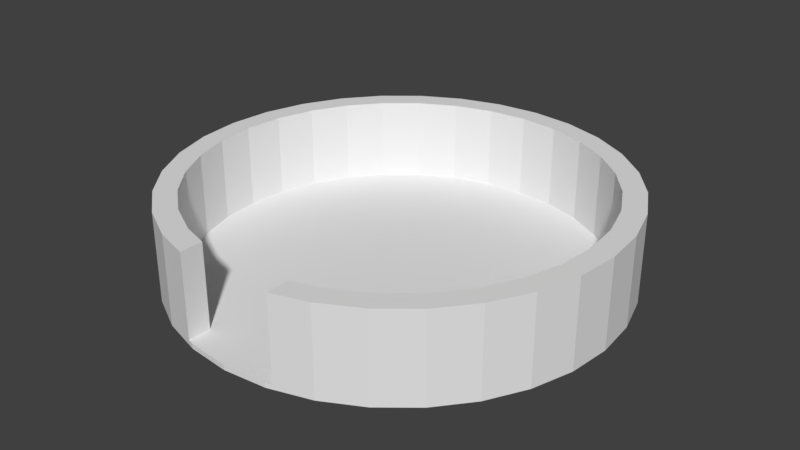 # Source: CircleArena.blend  (saved by Blender 2.78.0; exported with 4.5.12 LTS)
import bpy
from mathutils import Matrix  # noqa: F401  (used for matrix-valued properties, if any)

bpy.ops.wm.read_factory_settings(use_empty=True)
scene = bpy.context.scene
scene.name = 'Scene'

# ---- collections
col_collection_1 = bpy.data.collections.new('Collection 1'); scene.collection.children.link(col_collection_1)

# ---- world
world_world = bpy.data.worlds.new('World'); scene.world = world_world
world_world.color = (0.05088, 0.05088, 0.05088)
world_world.use_sun_shadow = False
world_world.sun_shadow_jitter_overblur = 0.0
world_world.cycles.sampling_method = 'MANUAL'

# ---- meshes
me_cylinder_007 = bpy.data.meshes.new('Cylinder.007')
me_cylinder_007.from_pydata([(0.0, 1.0, -1.0), (-3.837e-08, 0.8995, 1.0), (0.1951, 0.9808, -1.0), (0.1755, 0.8822, 1.0), (0.3827, 0.9239, -1.0), (0.3442, 0.831, 1.0), (0.5556, 0.8315, -1.0), (0.4997, 0.7479, 1.0), (0.7071, 0.7071, -1.0), (0.6361, 0.6361, 1.0), (0.8315, 0.5556, -1.0), (0.7479, 0.4997, 1.0), (0.9239, 0.3827, -1.0), (0.831, 0.3442, 1.0), (0.9808, 0.1951, -1.0), (0.8822, 0.1755, 1.0), (1.0, 7.55e-08, -1.0), (0.8995, 6.008e-08, 1.0), (0.9808, -0.1951, -1.0), (0.8822, -0.1755, 1.0), (0.9239, -0.3827, -1.0), (0.831, -0.3442, 1.0), (0.8315, -0.5556, -1.0), (0.7479, -0.4997, 1.0), (0.7071, -0.7071, -1.0), (0.6361, -0.6361, 1.0), (0.5556, -0.8315, -1.0), (0.4997, -0.7479, 1.0), (0.3827, -0.9239, -1.0), (0.3442, -0.831, 1.0), (0.1951, -0.9808, -1.0), (-3.258e-07, -1.0, -1.0), (-0.1951, -0.9808, -1.0), (-0.3827, -0.9239, -1.0), (-0.3442, -0.831, 1.0), (-0.5556, -0.8315, -1.0), (-0.4997, -0.7479, 1.0), (-0.7071, -0.7071, -1.0), (-0.6361, -0.6361, 1.0), (-0.8315, -0.5556, -1.0), (-0.7479, -0.4997, 1.0), (-0.9239, -0.3827, -1.0), (-0.831, -0.3442, 1.0), (-0.9808, -0.1951, -1.0), (-0.8822, -0.1755, 1.0), (-1.0, 9.656e-07, -1.0), (-0.8995, 8.738e-07, 1.0), (-0.9808, 0.1951, -1.0), (-0.8822, 0.1755, 1.0), (-0.9239, 0.3827, -1.0), (-0.831, 0.3442, 1.0), (-0.8315, 0.5556, -1.0), (-0.7479, 0.4997, 1.0), (-0.7071, 0.7071, -1.0), (-0.6361, 0.6361, 1.0), (-0.5556, 0.8315, -1.0), (-0.4997, 0.7479, 1.0), (-0.3827, 0.9239, -1.0), (-0.3442, 0.831, 1.0), (-0.1951, 0.9808, -1.0), (-0.1755, 0.8822, 1.0), (0.1951, 0.9808, 1.0), (0.0, 1.0, 1.0), (0.3827, 0.9239, 1.0), (0.5556, 0.8315, 1.0), (0.7071, 0.7071, 1.0), (0.8315, 0.5556, 1.0), (0.9239, 0.3827, 1.0), (0.9808, 0.1951, 1.0), (1.0, 7.55e-08, 1.0), (0.9808, -0.1951, 1.0), (0.9239, -0.3827, 1.0), (0.8315, -0.5556, 1.0), (0.7071, -0.7071, 1.0), (0.5556, -0.8315, 1.0), (0.3827, -0.9239, 1.0), (-0.3827, -0.9239, 1.0), (-0.5556, -0.8315, 1.0), (-0.7071, -0.7071, 1.0), (-0.8315, -0.5556, 1.0), (-0.9239, -0.3827, 1.0), (-0.9808, -0.1951, 1.0), (-1.0, 9.656e-07, 1.0), (-0.9808, 0.1951, 1.0), (-0.9239, 0.3827, 1.0), (-0.8315, 0.5556, 1.0), (-0.7071, 0.7071, 1.0), (-0.5556, 0.8315, 1.0), (-0.3827, 0.9239, 1.0), (-0.1951, 0.9808, 1.0), (0.1755, 0.8822, 1.0), (-3.837e-08, 0.8995, 1.0), (0.3442, 0.831, 1.0), (0.4997, 0.7479, 1.0), (0.6361, 0.6361, 1.0), (0.7479, 0.4997, 1.0), (0.831, 0.3442, 1.0), (0.8822, 0.1755, 1.0), (0.8995, 6.008e-08, 1.0), (0.8822, -0.1755, 1.0), (0.831, -0.3442, 1.0), (0.7479, -0.4997, 1.0), (0.6361, -0.6361, 1.0), (0.4997, -0.7479, 1.0), (0.3442, -0.831, 1.0), (-0.3442, -0.831, 1.0), (-0.4997, -0.7479, 1.0), (-0.6361, -0.6361, 1.0), (-0.7479, -0.4997, 1.0), (-0.831, -0.3442, 1.0), (-0.8822, -0.1755, 1.0), (-0.8995, 8.738e-07, 1.0), (-0.8822, 0.1755, 1.0), (-0.831, 0.3442, 1.0), (-0.7479, 0.4997, 1.0), (-0.6361, 0.6361, 1.0), (-0.4997, 0.7479, 1.0), (-0.3442, 0.831, 1.0), (-0.1755, 0.8822, 1.0), (0.1755, 0.8822, -0.8889), (-3.658e-08, 0.8995, -0.8889), (0.3442, 0.831, -0.8889), (0.4997, 0.7479, -0.8889), (0.6361, 0.6361, -0.8889), (0.7479, 0.4997, -0.8889), (0.831, 0.3442, -0.8889), (0.8822, 0.1755, -0.8889), (0.8995, 6.008e-08, -0.8889), (0.8822, -0.1755, -0.8889), (0.831, -0.3442, -0.8889), (0.7479, -0.4997, -0.8889), (0.6361, -0.6361, -0.8889), (0.4997, -0.7479, -0.8889), (0.3442, -0.831, -0.8889), (0.1755, -0.8822, -0.8889), (-2.932e-07, -0.8995, -0.8889), (-0.1755, -0.8822, -0.8889), (-0.3442, -0.831, -0.8889), (-0.4997, -0.7479, -0.8889), (-0.6361, -0.6361, -0.8889), (-0.7479, -0.4997, -0.8889), (-0.831, -0.3442, -0.8889), (-0.8822, -0.1755, -0.8889), (-0.8995, 8.738e-07, -0.8889), (-0.8822, 0.1755, -0.8889), (-0.831, 0.3442, -0.8889), (-0.7479, 0.4997, -0.8889), (-0.6361, 0.6361, -0.8889), (-0.4997, 0.7479, -0.8889), (-0.3442, 0.831, -0.8889), (-0.1755, 0.8822, -0.8889), (-0.1755, -0.8822, -0.8889), (-0.2222, -0.8681, -0.8889), (-3.258e-07, -1.0, -0.8889), (-0.1951, -0.9808, -0.8889), (-0.2222, -0.9726, -0.8889), (0.1755, -0.8822, -0.8889), (-2.932e-07, -0.8995, -0.8889), (0.2222, -0.9726, -0.8889), (0.1951, -0.9808, -0.8889), (0.2222, -0.8681, -0.8889), (-0.2222, -0.8681, 1.0), (-0.2222, -0.9726, 1.0), (-0.2222, -0.8681, 1.0), (0.2222, -0.9726, 1.0), (0.2222, -0.5, -0.8889), (0.2222, -0.8681, 1.0), (0.2222, -0.8681, 1.0)], [], [(0, 62, 61, 2), (2, 61, 63, 4), (4, 63, 64, 6), (6, 64, 65, 8), (8, 65, 66, 10), (10, 66, 67, 12), (12, 67, 68, 14), (14, 68, 69, 16), (16, 69, 70, 18), (18, 70, 71, 20), (20, 71, 72, 22), (22, 72, 73, 24), (24, 73, 74, 26), (26, 74, 75, 28), (28, 75, 164, 158, 159, 30), (30, 159, 153, 31), (31, 153, 154, 32), (32, 154, 155, 162, 76, 33), (33, 76, 77, 35), (35, 77, 78, 37), (37, 78, 79, 39), (39, 79, 80, 41), (41, 80, 81, 43), (43, 81, 82, 45), (45, 82, 83, 47), (47, 83, 84, 49), (49, 84, 85, 51), (51, 85, 86, 53), (53, 86, 87, 55), (55, 87, 88, 57), (5, 3, 90, 92), (57, 88, 89, 59), (59, 89, 62, 0), (0, 2, 4, 6, 8, 10, 12, 14, 16, 18, 20, 22, 24, 26, 28, 30, 31, 32, 33, 35, 37, 39, 41, 43, 45, 47, 49, 51, 53, 55, 57, 59), (1, 3, 61, 62), (3, 5, 63, 61), (5, 7, 64, 63), (7, 9, 65, 64), (9, 11, 66, 65), (11, 13, 67, 66), (13, 15, 68, 67), (15, 17, 69, 68), (17, 19, 70, 69), (19, 21, 71, 70), (21, 23, 72, 71), (23, 25, 73, 72), (25, 27, 74, 73), (27, 29, 75, 74), (29, 167, 164, 75), (34, 36, 77, 76), (36, 38, 78, 77), (38, 40, 79, 78), (40, 42, 80, 79), (42, 44, 81, 80), (44, 46, 82, 81), (46, 48, 83, 82), (48, 50, 84, 83), (50, 52, 85, 84), (52, 54, 86, 85), (54, 56, 87, 86), (56, 58, 88, 87), (58, 60, 89, 88), (60, 1, 62, 89), (95, 94, 123, 124), (56, 54, 115, 116), (7, 5, 92, 93), (58, 56, 116, 117), (9, 7, 93, 94), (60, 58, 117, 118), (11, 9, 94, 95), (1, 60, 118, 91), (36, 34, 105, 106), (13, 11, 95, 96), (38, 36, 106, 107), (15, 13, 96, 97), (40, 38, 107, 108), (17, 15, 97, 98), (42, 40, 108, 109), (19, 17, 98, 99), (44, 42, 109, 110), (21, 19, 99, 100), (46, 44, 110, 111), (23, 21, 100, 101), (48, 46, 111, 112), (25, 23, 101, 102), (50, 48, 112, 113), (27, 25, 102, 103), (52, 50, 113, 114), (29, 27, 103, 104), (3, 1, 91, 90), (54, 52, 114, 115), (119, 120, 150, 149, 148, 147, 146, 145, 144, 143, 142, 141, 140, 139, 138, 137, 136, 135, 134, 133, 132, 131, 130, 129, 128, 127, 126, 125, 124, 123, 122, 121), (91, 118, 150, 120), (106, 105, 137, 138), (96, 95, 124, 125), (107, 106, 138, 139), (97, 96, 125, 126), (108, 107, 139, 140), (98, 97, 126, 127), (109, 108, 140, 141), (99, 98, 127, 128), (110, 109, 141, 142), (100, 99, 128, 129), (111, 110, 142, 143), (101, 100, 129, 130), (112, 111, 143, 144), (102, 101, 130, 131), (113, 112, 144, 145), (103, 102, 131, 132), (114, 113, 145, 146), (104, 103, 132, 133), (90, 91, 120, 119), (115, 114, 146, 147), (92, 90, 119, 121), (116, 115, 147, 148), (93, 92, 121, 122), (117, 116, 148, 149), (94, 93, 122, 123), (118, 117, 149, 150), (105, 161, 152, 151, 136, 137), (160, 158, 164, 167, 166), (151, 157, 135, 136), (155, 152, 161, 163, 162), (162, 163, 34, 76), (156, 160, 166, 104, 133, 134), (152, 155, 154, 153, 159, 158, 160, 156, 157, 151), (157, 156, 134, 135)])
me_cylinder_007.use_remesh_preserve_volume = False
me_cylinder_007.use_remesh_preserve_attributes = False
me_cylinder_007.use_mirror_vertex_groups = False
me_cylinder_007.update()

# ---- objects
ob_cylinder = bpy.data.objects.new('Cylinder', me_cylinder_007)

# ---- transforms, parenting, visibility, modifiers, constraints
ob_cylinder.location = (0.0, 0.0, 0.4)
ob_cylinder.scale = (2.25, 2.25, 0.45)
ob_cylinder.show_wire = True
ob_cylinder.lineart.crease_threshold = 0.0

# ---- collection membership
col_collection_1.objects.link(ob_cylinder)

# ---- scene / render settings (as saved in the file)
scene.frame_start = 1; scene.frame_end = 250; scene.frame_set(169)
scene.render.engine = 'BLENDER_EEVEE_NEXT'
scene.render.resolution_percentage = 50
scene.render.dither_intensity = 0.0
scene.cycles.use_denoising = False
scene.cycles.samples = 128
scene.cycles.sampling_pattern = 'TABULATED_SOBOL'
scene.cycles.light_sampling_threshold = 0.0
scene.cycles.use_adaptive_sampling = False
scene.cycles.use_light_tree = False
scene.cycles.blur_glossy = 0.0
scene.cycles.sample_clamp_indirect = 0.0
scene.view_settings.view_transform = 'Standard'
bpy.context.view_layer.update()

# ---- added for rendering (the .blend has no active camera and no usable light): camera, sun
cam_auto = bpy.data.cameras.new('AutoCamera')
cam_auto.lens = 50.0
cam_auto.sensor_width = 36.0
cam_auto.clip_end = 1000.0
ob_auto_camera = bpy.data.objects.new('AutoCamera', cam_auto)
scene.collection.objects.link(ob_auto_camera)
ob_auto_camera.location = (5.94668, -7.13602, 5.15735)
ob_auto_camera.rotation_euler = (1.09748, -7.21219e-08, 0.694738)
scene.camera = ob_auto_camera
light_auto_sun = bpy.data.lights.new('AutoSun', 'SUN')
light_auto_sun.energy = 3.0
light_auto_sun.angle = 0.0523599
ob_auto_sun = bpy.data.objects.new('AutoSun', light_auto_sun)
scene.collection.objects.link(ob_auto_sun)
ob_auto_sun.rotation_euler = (0.872665, 0.174533, 0.523599)
bpy.context.view_layer.update()
